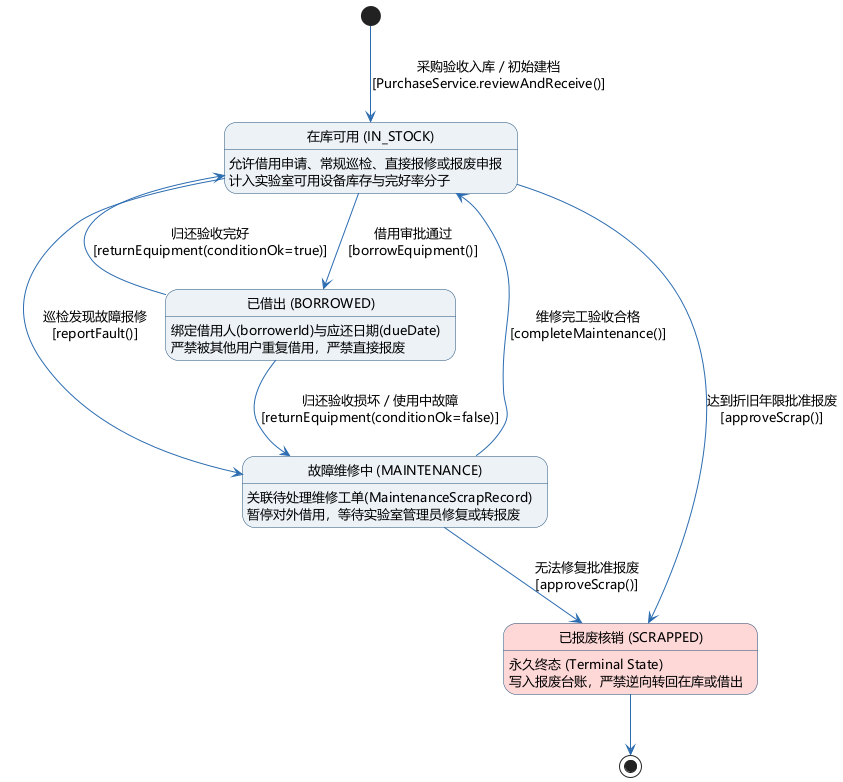

The diagram above was rendered by PlantUML. Its source (embedded in the PNG):
@startuml
skinparam backgroundColor #FFFFFF
skinparam defaultFontName "Microsoft YaHei"
skinparam defaultFontSize 13
skinparam shadowing false
skinparam state {
  BackgroundColor #EDF2F7
  BorderColor #1F4E79
  ArrowColor #2B6CB0
  StartColor #1F4E79
  EndColor #C53030
}

[*] --> IN_STOCK : 采购验收入库 / 初始建档\n[PurchaseService.reviewAndReceive()]

state "在库可用 (IN_STOCK)" as IN_STOCK {
  IN_STOCK : 允许借用申请、常规巡检、直接报修或报废申报
  IN_STOCK : 计入实验室可用设备库存与完好率分子
}

state "已借出 (BORROWED)" as BORROWED {
  BORROWED : 绑定借用人(borrowerId)与应还日期(dueDate)
  BORROWED : 严禁被其他用户重复借用，严禁直接报废
}

state "故障维修中 (MAINTENANCE)" as MAINTENANCE {
  MAINTENANCE : 关联待处理维修工单(MaintenanceScrapRecord)
  MAINTENANCE : 暂停对外借用，等待实验室管理员修复或转报废
}

state "已报废核销 (SCRAPPED)" as SCRAPPED #FED7D7 {
  SCRAPPED : 永久终态 (Terminal State)
  SCRAPPED : 写入报废台账，严禁逆向转回在库或借出
}

IN_STOCK --> BORROWED : 借用审批通过\n[borrowEquipment()]
BORROWED --> IN_STOCK : 归还验收完好\n[returnEquipment(conditionOk=true)]
BORROWED --> MAINTENANCE : 归还验收损坏 / 使用中故障\n[returnEquipment(conditionOk=false)]
IN_STOCK --> MAINTENANCE : 巡检发现故障报修\n[reportFault()]
MAINTENANCE --> IN_STOCK : 维修完工验收合格\n[completeMaintenance()]
MAINTENANCE --> SCRAPPED : 无法修复批准报废\n[approveScrap()]
IN_STOCK --> SCRAPPED : 达到折旧年限批准报废\n[approveScrap()]
SCRAPPED --> [*]
@enduml